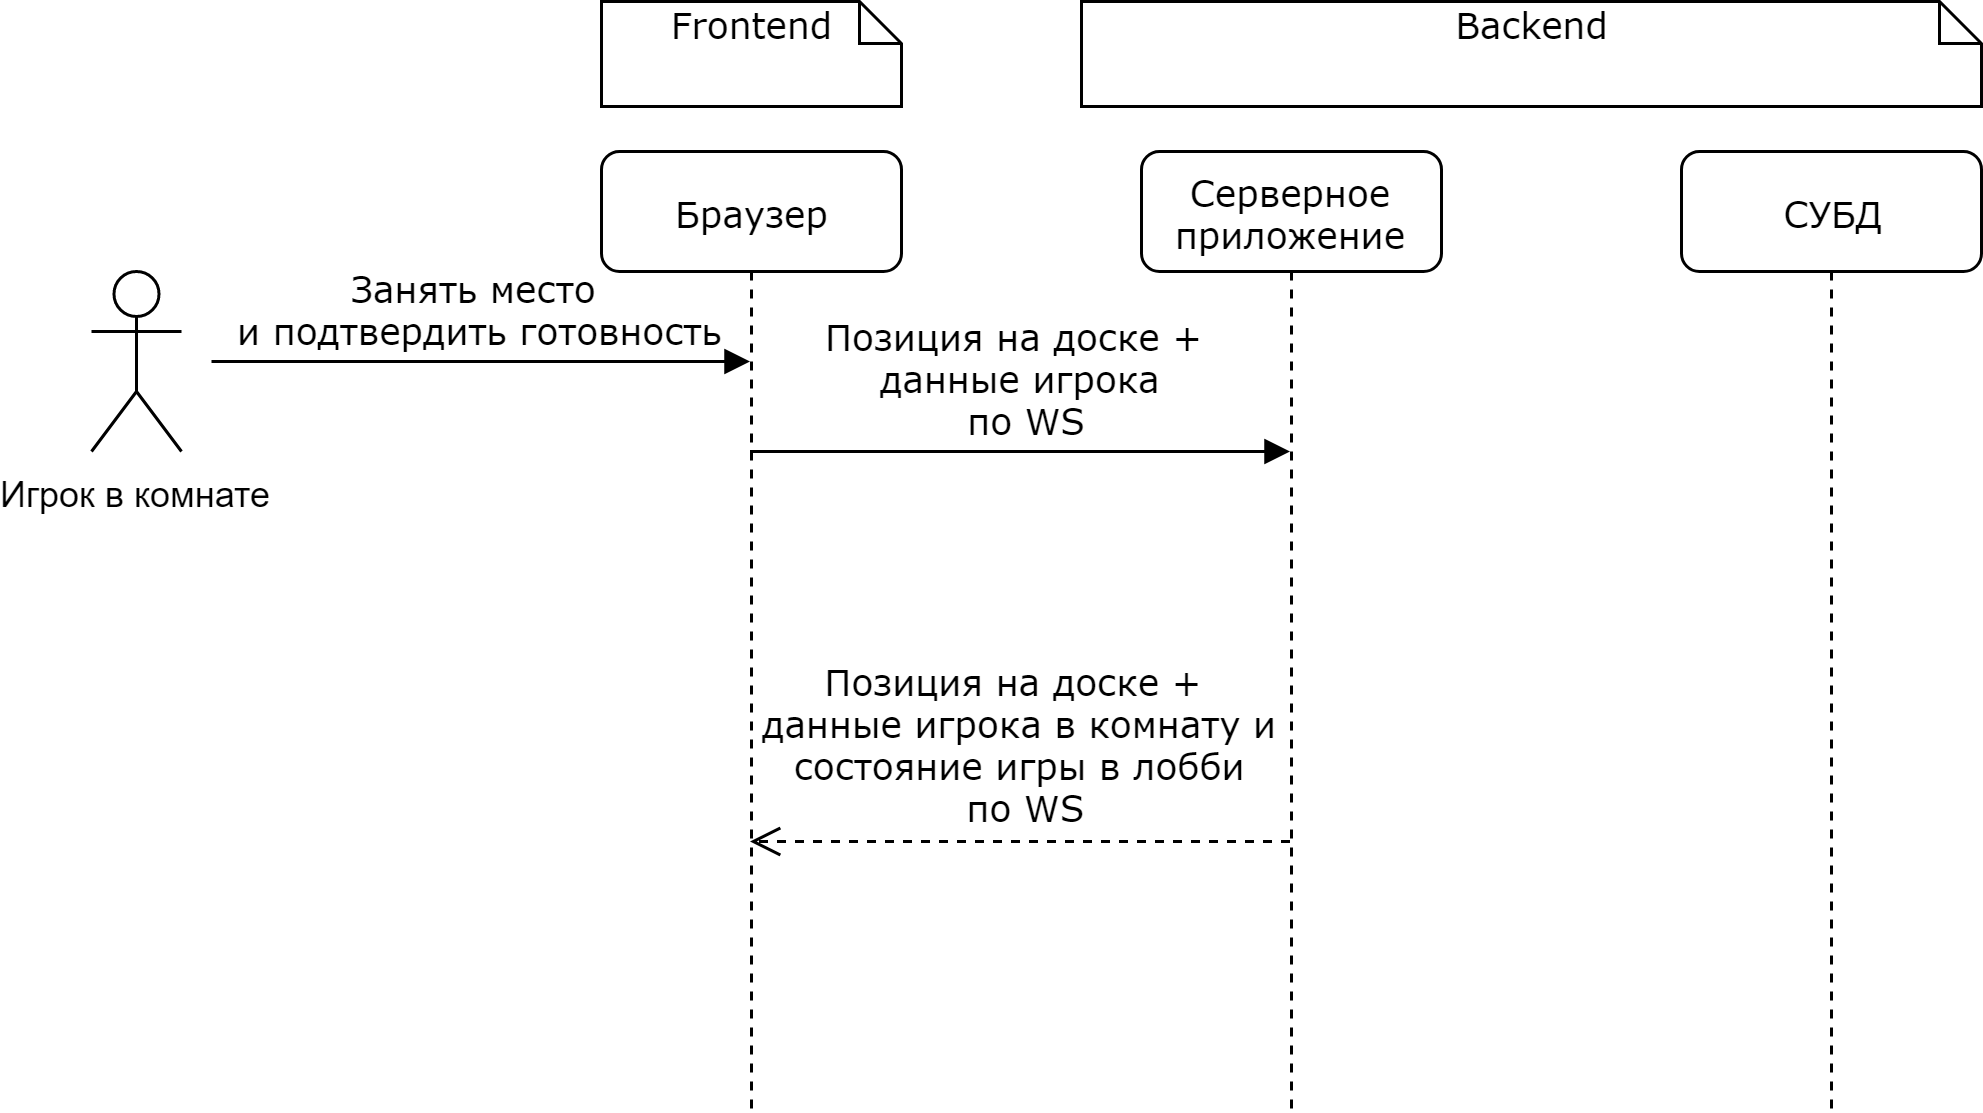

The diagram above was exported from draw.io. Its source (the exported page's mxGraphModel, read from the mxfile embedded in the PNG):
<mxGraphModel dx="1024" dy="566" grid="1" gridSize="10" guides="1" tooltips="1" connect="1" arrows="1" fold="1" page="1" pageScale="1" pageWidth="1100" pageHeight="850" background="#ffffff" math="0" shadow="0">
  <root>
    <mxCell id="0" />
    <mxCell id="1" parent="0" />
    <mxCell id="7baba1c4bc27f4b0-2" value="Серверное приложение" style="shape=umlLifeline;perimeter=lifelinePerimeter;whiteSpace=wrap;html=1;container=1;collapsible=0;recursiveResize=0;outlineConnect=0;rounded=1;shadow=0;comic=0;labelBackgroundColor=none;strokeColor=#000000;strokeWidth=1;fillColor=#FFFFFF;fontFamily=Verdana;fontSize=12;fontColor=#000000;align=center;" parent="1" vertex="1">
      <mxGeometry x="450" y="130" width="100" height="320" as="geometry" />
    </mxCell>
    <mxCell id="7baba1c4bc27f4b0-3" value="СУБД" style="shape=umlLifeline;perimeter=lifelinePerimeter;whiteSpace=wrap;html=1;container=1;collapsible=0;recursiveResize=0;outlineConnect=0;rounded=1;shadow=0;comic=0;labelBackgroundColor=none;strokeColor=#000000;strokeWidth=1;fillColor=#FFFFFF;fontFamily=Verdana;fontSize=12;fontColor=#000000;align=center;" parent="1" vertex="1">
      <mxGeometry x="630" y="130" width="100" height="320" as="geometry" />
    </mxCell>
    <mxCell id="7baba1c4bc27f4b0-8" value="Браузер" style="shape=umlLifeline;perimeter=lifelinePerimeter;whiteSpace=wrap;html=1;container=1;collapsible=0;recursiveResize=0;outlineConnect=0;rounded=1;shadow=0;comic=0;labelBackgroundColor=none;strokeColor=#000000;strokeWidth=1;fillColor=#FFFFFF;fontFamily=Verdana;fontSize=12;fontColor=#000000;align=center;" parent="1" vertex="1">
      <mxGeometry x="270" y="130" width="100" height="320" as="geometry" />
    </mxCell>
    <mxCell id="7baba1c4bc27f4b0-11" value="Позиция на доске + &lt;br&gt;данные игрока&lt;br&gt;&amp;nbsp;по WS" style="html=1;verticalAlign=bottom;endArrow=block;labelBackgroundColor=none;fontFamily=Verdana;fontSize=12;edgeStyle=elbowEdgeStyle;elbow=vertical;" parent="1" source="7baba1c4bc27f4b0-8" target="7baba1c4bc27f4b0-2" edge="1">
      <mxGeometry relative="1" as="geometry">
        <mxPoint x="315" y="230" as="sourcePoint" />
        <Array as="points">
          <mxPoint x="380" y="230" />
        </Array>
        <mxPoint x="495" y="230" as="targetPoint" />
      </mxGeometry>
    </mxCell>
    <mxCell id="7baba1c4bc27f4b0-40" value="Frontend" style="shape=note;whiteSpace=wrap;html=1;size=14;verticalAlign=top;align=center;spacingTop=-6;rounded=0;shadow=0;comic=0;labelBackgroundColor=none;strokeColor=#000000;strokeWidth=1;fillColor=#FFFFFF;fontFamily=Verdana;fontSize=12;fontColor=#000000;" parent="1" vertex="1">
      <mxGeometry x="270" y="80" width="100" height="35" as="geometry" />
    </mxCell>
    <mxCell id="7baba1c4bc27f4b0-41" value="Backend" style="shape=note;whiteSpace=wrap;html=1;size=14;verticalAlign=top;align=center;spacingTop=-6;rounded=0;shadow=0;comic=0;labelBackgroundColor=none;strokeColor=#000000;strokeWidth=1;fillColor=#FFFFFF;fontFamily=Verdana;fontSize=12;fontColor=#000000;" parent="1" vertex="1">
      <mxGeometry x="430" y="80" width="300" height="35" as="geometry" />
    </mxCell>
    <mxCell id="7mEwJ8llIhR4hEEdDLph-1" value="Занять место &lt;br&gt;и подтвердить готовность" style="html=1;verticalAlign=bottom;endArrow=block;labelBackgroundColor=none;fontFamily=Verdana;fontSize=12;edgeStyle=elbowEdgeStyle;elbow=vertical;" parent="1" target="7baba1c4bc27f4b0-8" edge="1">
      <mxGeometry relative="1" as="geometry">
        <mxPoint x="140" y="200" as="sourcePoint" />
        <mxPoint x="305" y="200" as="targetPoint" />
        <Array as="points">
          <mxPoint x="230" y="200" />
        </Array>
      </mxGeometry>
    </mxCell>
    <mxCell id="7mEwJ8llIhR4hEEdDLph-7" value="Игрок в комнате" style="shape=umlActor;verticalLabelPosition=bottom;labelBackgroundColor=#ffffff;verticalAlign=top;html=1;" parent="1" vertex="1">
      <mxGeometry x="100" y="170" width="30" height="60" as="geometry" />
    </mxCell>
    <mxCell id="vHBmE2NxA-XEQlhMa-pa-4" value="Позиция на доске +&amp;nbsp;&lt;br&gt;данные игрока в комнату и&lt;br&gt;состояние игры в лобби&lt;br&gt;&amp;nbsp;по WS" style="html=1;verticalAlign=bottom;endArrow=open;dashed=1;endSize=8;labelBackgroundColor=none;fontFamily=Verdana;fontSize=12;" parent="1" source="7baba1c4bc27f4b0-2" target="7baba1c4bc27f4b0-8" edge="1">
      <mxGeometry relative="1" as="geometry">
        <mxPoint x="340" y="359.5" as="targetPoint" />
        <mxPoint x="480" y="360" as="sourcePoint" />
        <Array as="points">
          <mxPoint x="450" y="360" />
        </Array>
      </mxGeometry>
    </mxCell>
  </root>
</mxGraphModel>